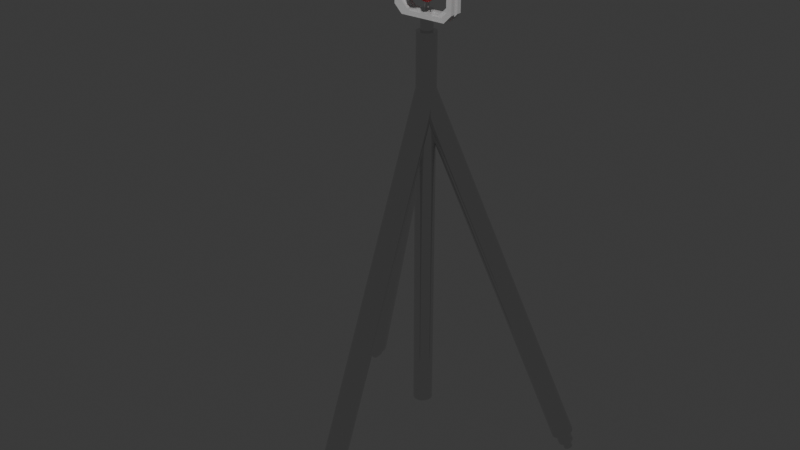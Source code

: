 # Source: Connector.blend  (saved by Blender 4.0.36; exported with 4.5.12 LTS)
import bpy
from mathutils import Matrix  # noqa: F401  (used for matrix-valued properties, if any)

bpy.ops.wm.read_factory_settings(use_empty=True)
scene = bpy.context.scene
scene.name = 'Scene'

# ---- collections
col_collection = bpy.data.collections.new('Collection'); scene.collection.children.link(col_collection)

# ---- materials (node trees are filled in below, after node groups)
mat_shiny = bpy.data.materials.new('Shiny')
mat_shiny.use_transparent_shadow = False
mat_glass = bpy.data.materials.new('Glass')
mat_glass.use_transparent_shadow = False
mat_lasercore = bpy.data.materials.new('LaserCore')
mat_lasercore.use_transparent_shadow = False

# ---- node groups
ng_auto_smooth = bpy.data.node_groups.new('Auto Smooth', 'GeometryNodeTree')
_s = ng_auto_smooth.interface.new_socket(name='Geometry', in_out='OUTPUT', socket_type='NodeSocketGeometry')
_s = ng_auto_smooth.interface.new_socket(name='Geometry', in_out='INPUT', socket_type='NodeSocketGeometry')
_s = ng_auto_smooth.interface.new_socket(name='Angle', in_out='INPUT', socket_type='NodeSocketFloat')
_s.subtype = 'ANGLE'
_s.min_value = 0.0
_s.max_value = 3.142
ng_auto_smooth.is_modifier = True
_N = ng_auto_smooth.nodes; _L = ng_auto_smooth.links
n0 = _N.new('NodeGroupOutput'); n0.name = 'Group Output'; n0.location = (480, -100)
n1 = _N.new('NodeGroupInput'); n1.name = 'Group Input'; n1.location = (-420, -300)
n2 = _N.new('NodeGroupInput'); n2.name = 'Group Input.001'; n2.location = (-60, -100)
n3 = _N.new('GeometryNodeSetShadeSmooth'); n3.name = 'Set Shade Smooth'; n3.location = (120, -100)
n3.domain = 'EDGE'
n4 = _N.new('GeometryNodeSetShadeSmooth'); n4.name = 'Set Shade Smooth.001'; n4.location = (300, -100)
n5 = _N.new('GeometryNodeInputMeshEdgeAngle'); n5.name = 'Edge Angle'; n5.location = (-420, -220)
n6 = _N.new('GeometryNodeInputEdgeSmooth'); n6.name = 'Is Edge Smooth'; n6.location = (-60, -160)
n7 = _N.new('GeometryNodeInputShadeSmooth'); n7.name = 'Is Face Smooth'; n7.location = (-240, -340)
n8 = _N.new('FunctionNodeBooleanMath'); n8.name = 'Boolean Math'; n8.location = (-60, -220)
n9 = _N.new('FunctionNodeCompare'); n9.name = 'Compare'; n9.location = (-240, -180)
n9.operation = 'LESS_EQUAL'
_L.new(n5.outputs[0], n9.inputs[0])
_L.new(n4.outputs[0], n0.inputs[0])
_L.new(n1.outputs[1], n9.inputs[1])
_L.new(n9.outputs[0], n8.inputs[0])
_L.new(n7.outputs[0], n8.inputs[1])
_L.new(n2.outputs[0], n3.inputs[0])
_L.new(n6.outputs[0], n3.inputs[1])
_L.new(n3.outputs[0], n4.inputs[0])
_L.new(n8.outputs[0], n3.inputs[2])
n0.is_active_output = True

# ---- material node trees
mat_shiny.use_nodes = True; mat_shiny.node_tree.nodes.clear()
_N = mat_shiny.node_tree.nodes; _L = mat_shiny.node_tree.links
n0 = _N.new('ShaderNodeBsdfPrincipled'); n0.name = 'Principled BSDF'; n0.location = (10, 300)
n0.inputs[1].default_value = 1.0
n0.inputs[2].default_value = 0.0
n0.inputs[3].default_value = 1.45
n1 = _N.new('ShaderNodeOutputMaterial'); n1.name = 'Material Output'; n1.location = (300, 300)
_L.new(n0.outputs[0], n1.inputs[0])
n1.is_active_output = True
mat_glass.use_nodes = True; mat_glass.node_tree.nodes.clear()
_N = mat_glass.node_tree.nodes; _L = mat_glass.node_tree.links
n0 = _N.new('ShaderNodeBsdfPrincipled'); n0.name = 'Principled BSDF'; n0.location = (10, 300)
n0.inputs[2].default_value = 0.0
n0.inputs[3].default_value = 1.45
n0.inputs[4].default_value = 0.5
n1 = _N.new('ShaderNodeOutputMaterial'); n1.name = 'Material Output'; n1.location = (300, 300)
_L.new(n0.outputs[0], n1.inputs[0])
n1.is_active_output = True
mat_lasercore.use_nodes = True; mat_lasercore.node_tree.nodes.clear()
_N = mat_lasercore.node_tree.nodes; _L = mat_lasercore.node_tree.links
n0 = _N.new('ShaderNodeBsdfPrincipled'); n0.name = 'Principled BSDF'; n0.location = (10, 300)
n0.inputs[0].default_value = (0.8001, 0.0, 0.01695, 1.0)
n0.inputs[3].default_value = 1.45
n1 = _N.new('ShaderNodeOutputMaterial'); n1.name = 'Material Output'; n1.location = (300, 300)
_L.new(n0.outputs[0], n1.inputs[0])
n1.is_active_output = True

# ---- world
world_world = bpy.data.worlds.new('World'); scene.world = world_world
world_world.use_nodes = True; world_world.node_tree.nodes.clear()
_N = world_world.node_tree.nodes; _L = world_world.node_tree.links
n0 = _N.new('ShaderNodeOutputWorld'); n0.name = 'World Output'; n0.location = (300, 300)
n1 = _N.new('ShaderNodeBackground'); n1.name = 'Background'; n1.location = (10, 300)
n1.inputs[0].default_value = (0.05088, 0.05088, 0.05088, 1.0)
_L.new(n1.outputs[0], n0.inputs[0])
n0.is_active_output = True
world_world.color = (0.05088, 0.05088, 0.05088)
world_world.use_sun_shadow = False
world_world.sun_shadow_jitter_overblur = 0.0

# ---- meshes
me_cylinder = bpy.data.meshes.new('Cylinder')
me_cylinder.from_pydata([(-1.197e-11, -0.4259, 0.03494), (-1.663e-05, 0.0296, 1.144), (0.004591, -0.4263, 0.03511), (0.006152, 0.02904, 1.145), (0.009006, -0.4275, 0.03562), (0.01208, 0.02737, 1.145), (0.01308, -0.4296, 0.03643), (0.01755, 0.02466, 1.146), (0.01664, -0.4323, 0.03753), (0.02234, 0.02102, 1.148), (0.01957, -0.4356, 0.03887), (0.02627, 0.01657, 1.15), (0.02174, -0.4393, 0.04039), (0.02919, 0.01151, 1.152), (0.02308, -0.4434, 0.04205), (0.03099, 0.006007, 1.154), (0.02354, -0.4477, 0.04377), (0.0316, 0.0002888, 1.156), (0.02308, -0.452, 0.04549), (0.03099, -0.00543, 1.159), (0.02174, -0.456, 0.04715), (0.02919, -0.01093, 1.161), (0.01957, -0.4598, 0.04867), (0.02627, -0.016, 1.163), (0.01664, -0.4631, 0.05001), (0.02234, -0.02044, 1.165), (0.01308, -0.4658, 0.05111), (0.01755, -0.02408, 1.166), (0.009006, -0.4679, 0.05192), (0.01208, -0.02679, 1.167), (0.004591, -0.4691, 0.05242), (0.006152, -0.02846, 1.168), (-1.197e-11, -0.4695, 0.05259), (-1.663e-05, -0.02902, 1.168), (-0.004591, -0.4691, 0.05242), (-0.006185, -0.02846, 1.168), (-0.009006, -0.4679, 0.05192), (-0.01212, -0.02679, 1.167), (-0.01308, -0.4658, 0.05111), (-0.01758, -0.02408, 1.166), (-0.01664, -0.4631, 0.05001), (-0.02237, -0.02044, 1.165), (-0.01957, -0.4598, 0.04867), (-0.02631, -0.016, 1.163), (-0.02174, -0.456, 0.04715), (-0.02923, -0.01093, 1.161), (-0.02308, -0.452, 0.04549), (-0.03103, -0.00543, 1.159), (-0.02354, -0.4477, 0.04377), (-0.03163, 0.0002888, 1.156), (-0.02308, -0.4434, 0.04205), (-0.03103, 0.006007, 1.154), (-0.02174, -0.4393, 0.04039), (-0.02923, 0.01151, 1.152), (-0.01957, -0.4356, 0.03887), (-0.02631, 0.01657, 1.15), (-0.01664, -0.4323, 0.03753), (-0.02237, 0.02102, 1.148), (-0.01308, -0.4296, 0.03643), (-0.01758, 0.02466, 1.146), (-0.009006, -0.4275, 0.03562), (-0.01212, 0.02737, 1.145), (-0.004591, -0.4263, 0.03511), (-0.006185, 0.02904, 1.145), (-8.131e-12, -0.4161, 0.031), (0.006644, -0.4167, 0.03125), (0.01303, -0.4185, 0.03197), (0.01892, -0.4214, 0.03315), (0.02408, -0.4254, 0.03474), (0.02832, -0.4302, 0.03667), (0.03146, -0.4356, 0.03888), (0.0334, -0.4415, 0.04128), (0.03406, -0.4477, 0.04377), (0.0334, -0.4539, 0.04626), (0.03146, -0.4598, 0.04865), (0.02832, -0.4652, 0.05086), (0.02408, -0.47, 0.0528), (0.01892, -0.4739, 0.05439), (0.01303, -0.4769, 0.05557), (0.006644, -0.4787, 0.05629), (-8.131e-12, -0.4793, 0.05654), (-0.006644, -0.4787, 0.05629), (-0.01303, -0.4769, 0.05557), (-0.01892, -0.4739, 0.05439), (-0.02408, -0.47, 0.0528), (-0.02832, -0.4652, 0.05086), (-0.03146, -0.4598, 0.04865), (-0.0334, -0.4539, 0.04626), (-0.03406, -0.4477, 0.04377), (-0.0334, -0.4415, 0.04128), (-0.03146, -0.4356, 0.03888), (-0.02832, -0.4302, 0.03667), (-0.02408, -0.4254, 0.03474), (-0.01892, -0.4214, 0.03315), (-0.01303, -0.4185, 0.03197), (-0.006644, -0.4167, 0.03125), (-4.431e-10, -0.4487, 0.005279), (0.00263, -0.449, 0.005376), (0.005159, -0.4497, 0.005664), (0.00749, -0.4508, 0.006131), (0.009533, -0.4524, 0.00676), (0.01121, -0.4543, 0.007526), (0.01246, -0.4564, 0.008399), (0.01322, -0.4588, 0.009348), (0.01348, -0.4612, 0.01033), (0.01322, -0.4637, 0.01132), (0.01246, -0.466, 0.01227), (0.01121, -0.4682, 0.01314), (0.009533, -0.4701, 0.01391), (0.00749, -0.4716, 0.01454), (0.005159, -0.4728, 0.015), (0.00263, -0.4735, 0.01529), (-4.431e-10, -0.4737, 0.01539), (-0.00263, -0.4735, 0.01529), (-0.005159, -0.4728, 0.015), (-0.00749, -0.4716, 0.01454), (-0.009533, -0.4701, 0.01391), (-0.01121, -0.4682, 0.01314), (-0.01246, -0.466, 0.01227), (-0.01322, -0.4637, 0.01132), (-0.01348, -0.4612, 0.01033), (-0.01322, -0.4588, 0.009348), (-0.01246, -0.4564, 0.008399), (-0.01121, -0.4543, 0.007526), (-0.009533, -0.4524, 0.00676), (-0.00749, -0.4508, 0.006131), (-0.005159, -0.4497, 0.005664), (-0.00263, -0.449, 0.005376), (-4.431e-10, -0.4394, 0.00151), (0.004591, -0.4398, 0.001679), (0.009006, -0.4411, 0.002181), (0.01308, -0.4431, 0.002997), (0.01664, -0.4458, 0.004094), (0.01957, -0.4491, 0.005431), (0.02174, -0.4529, 0.006957), (0.02308, -0.457, 0.008612), (0.02354, -0.4612, 0.01033), (0.02308, -0.4655, 0.01206), (0.02174, -0.4696, 0.01371), (0.01957, -0.4733, 0.01524), (0.01664, -0.4766, 0.01657), (0.01308, -0.4794, 0.01767), (0.009006, -0.4814, 0.01849), (0.004591, -0.4826, 0.01899), (-4.431e-10, -0.483, 0.01916), (-0.004591, -0.4826, 0.01899), (-0.009006, -0.4814, 0.01849), (-0.01308, -0.4794, 0.01767), (-0.01664, -0.4766, 0.01657), (-0.01957, -0.4733, 0.01524), (-0.02174, -0.4696, 0.01371), (-0.02308, -0.4655, 0.01206), (-0.02354, -0.4612, 0.01033), (-0.02308, -0.457, 0.008612), (-0.02174, -0.4529, 0.006957), (-0.01957, -0.4491, 0.005431), (-0.01664, -0.4458, 0.004094), (-0.01308, -0.4431, 0.002997), (-0.009006, -0.4411, 0.002181), (-0.004591, -0.4398, 0.001679), (1.082e-09, -0.4578, -0.01723), (0.00263, -0.4581, -0.01714), (0.005159, -0.4588, -0.01685), (0.00749, -0.4599, -0.01638), (0.009533, -0.4615, -0.01575), (0.01121, -0.4634, -0.01499), (0.01246, -0.4655, -0.01411), (0.01322, -0.4679, -0.01316), (0.01348, -0.4703, -0.01218), (0.01322, -0.4728, -0.01119), (0.01246, -0.4751, -0.01024), (0.01121, -0.4773, -0.009369), (0.009533, -0.4792, -0.008603), (0.00749, -0.4807, -0.007975), (0.005159, -0.4819, -0.007508), (0.00263, -0.4826, -0.00722), (1.082e-09, -0.4828, -0.007123), (-0.00263, -0.4826, -0.00722), (-0.005159, -0.4819, -0.007508), (-0.00749, -0.4807, -0.007975), (-0.009533, -0.4792, -0.008603), (-0.01121, -0.4773, -0.009369), (-0.01246, -0.4751, -0.01024), (-0.01322, -0.4728, -0.01119), (-0.01348, -0.4703, -0.01218), (-0.01322, -0.4679, -0.01316), (-0.01246, -0.4655, -0.01411), (-0.01121, -0.4634, -0.01499), (-0.009533, -0.4615, -0.01575), (-0.00749, -0.4599, -0.01638), (-0.005159, -0.4588, -0.01685), (-0.00263, -0.4581, -0.01714)], [], [(64, 1, 3, 65), (65, 3, 5, 66), (66, 5, 7, 67), (67, 7, 9, 68), (68, 9, 11, 69), (69, 11, 13, 70), (70, 13, 15, 71), (71, 15, 17, 72), (72, 17, 19, 73), (73, 19, 21, 74), (74, 21, 23, 75), (75, 23, 25, 76), (76, 25, 27, 77), (77, 27, 29, 78), (78, 29, 31, 79), (79, 31, 33, 80), (80, 33, 35, 81), (81, 35, 37, 82), (82, 37, 39, 83), (83, 39, 41, 84), (84, 41, 43, 85), (85, 43, 45, 86), (86, 45, 47, 87), (87, 47, 49, 88), (88, 49, 51, 89), (89, 51, 53, 90), (90, 53, 55, 91), (91, 55, 57, 92), (92, 57, 59, 93), (93, 59, 61, 94), (3, 1, 63, 61, 59, 57, 55, 53, 51, 49, 47, 45, 43, 41, 39, 37, 35, 33, 31, 29, 27, 25, 23, 21, 19, 17, 15, 13, 11, 9, 7, 5), (94, 61, 63, 95), (95, 63, 1, 64), (12, 14, 135, 134), (2, 0, 64, 65), (4, 2, 65, 66), (6, 4, 66, 67), (8, 6, 67, 68), (10, 8, 68, 69), (12, 10, 69, 70), (14, 12, 70, 71), (16, 14, 71, 72), (18, 16, 72, 73), (20, 18, 73, 74), (22, 20, 74, 75), (24, 22, 75, 76), (26, 24, 76, 77), (28, 26, 77, 78), (30, 28, 78, 79), (32, 30, 79, 80), (34, 32, 80, 81), (36, 34, 81, 82), (38, 36, 82, 83), (40, 38, 83, 84), (42, 40, 84, 85), (44, 42, 85, 86), (46, 44, 86, 87), (48, 46, 87, 88), (50, 48, 88, 89), (52, 50, 89, 90), (54, 52, 90, 91), (56, 54, 91, 92), (58, 56, 92, 93), (60, 58, 93, 94), (62, 60, 94, 95), (0, 62, 95, 64), (107, 108, 172, 171), (40, 42, 149, 148), (14, 16, 136, 135), (42, 44, 150, 149), (16, 18, 137, 136), (44, 46, 151, 150), (18, 20, 138, 137), (46, 48, 152, 151), (20, 22, 139, 138), (48, 50, 153, 152), (22, 24, 140, 139), (50, 52, 154, 153), (24, 26, 141, 140), (52, 54, 155, 154), (26, 28, 142, 141), (0, 2, 129, 128), (54, 56, 156, 155), (28, 30, 143, 142), (2, 4, 130, 129), (56, 58, 157, 156), (30, 32, 144, 143), (4, 6, 131, 130), (58, 60, 158, 157), (32, 34, 145, 144), (6, 8, 132, 131), (60, 62, 159, 158), (34, 36, 146, 145), (8, 10, 133, 132), (62, 0, 128, 159), (36, 38, 147, 146), (10, 12, 134, 133), (38, 40, 148, 147), (97, 96, 128, 129), (98, 97, 129, 130), (99, 98, 130, 131), (100, 99, 131, 132), (101, 100, 132, 133), (102, 101, 133, 134), (103, 102, 134, 135), (104, 103, 135, 136), (105, 104, 136, 137), (106, 105, 137, 138), (107, 106, 138, 139), (108, 107, 139, 140), (109, 108, 140, 141), (110, 109, 141, 142), (111, 110, 142, 143), (112, 111, 143, 144), (113, 112, 144, 145), (114, 113, 145, 146), (115, 114, 146, 147), (116, 115, 147, 148), (117, 116, 148, 149), (118, 117, 149, 150), (119, 118, 150, 151), (120, 119, 151, 152), (121, 120, 152, 153), (122, 121, 153, 154), (123, 122, 154, 155), (124, 123, 155, 156), (125, 124, 156, 157), (126, 125, 157, 158), (127, 126, 158, 159), (96, 127, 159, 128), (160, 161, 162, 163, 164, 165, 166, 167, 168, 169, 170, 171, 172, 173, 174, 175, 176, 177, 178, 179, 180, 181, 182, 183, 184, 185, 186, 187, 188, 189, 190, 191), (121, 122, 186, 185), (108, 109, 173, 172), (122, 123, 187, 186), (109, 110, 174, 173), (96, 97, 161, 160), (123, 124, 188, 187), (110, 111, 175, 174), (97, 98, 162, 161), (124, 125, 189, 188), (111, 112, 176, 175), (98, 99, 163, 162), (125, 126, 190, 189), (112, 113, 177, 176), (99, 100, 164, 163), (126, 127, 191, 190), (113, 114, 178, 177), (100, 101, 165, 164), (127, 96, 160, 191), (114, 115, 179, 178), (101, 102, 166, 165), (115, 116, 180, 179), (102, 103, 167, 166), (116, 117, 181, 180), (103, 104, 168, 167), (117, 118, 182, 181), (104, 105, 169, 168), (118, 119, 183, 182), (105, 106, 170, 169), (119, 120, 184, 183), (106, 107, 171, 170), (120, 121, 185, 184)])
me_cylinder.polygons.foreach_set('use_smooth', [True] * 162)
_uv = me_cylinder.uv_layers.new(name='UVMap')
_uv.uv.foreach_set('vector', [0.245, 0.9914, 0.2434, 0.007987, 0.2476, 0.007983, 0.2496, 0.9914, 0.2496, 0.9914, 0.2476, 0.007983, 0.2512, 0.00798, 0.2534, 0.9914, 0.3799, 0.9914, 0.3825, 0.00798, 0.3867, 0.007983, 0.3845, 0.9914, 0.3845, 0.9914, 0.3867, 0.007983, 0.3914, 0.007985, 0.3895, 0.9914, 0.3895, 0.9914, 0.3914, 0.007985, 0.3964, 0.007986, 0.3949, 0.9914, 0.3949, 0.9914, 0.3964, 0.007986, 0.4014, 0.007985, 0.4004, 0.9914, 0.4004, 0.9914, 0.4014, 0.007985, 0.4064, 0.007984, 0.4057, 0.9914, 0.4057, 0.9914, 0.4064, 0.007984, 0.4111, 0.007982, 0.4108, 0.9914, 0.4108, 0.9914, 0.4111, 0.007982, 0.4154, 0.00798, 0.4154, 0.9914, 0.3247, 0.9914, 0.3269, 0.00798, 0.3305, 0.007981, 0.3285, 0.9914, 0.3285, 0.9914, 0.3305, 0.007981, 0.3347, 0.007981, 0.3331, 0.9914, 0.3331, 0.9914, 0.3347, 0.007981, 0.3394, 0.007982, 0.3381, 0.9914, 0.3381, 0.9914, 0.3394, 0.007982, 0.3444, 0.007982, 0.3435, 0.9914, 0.3435, 0.9914, 0.3444, 0.007982, 0.3495, 0.007981, 0.349, 0.9914, 0.349, 0.9914, 0.3495, 0.007981, 0.3544, 0.007981, 0.3544, 0.9914, 0.3544, 0.9914, 0.3544, 0.007981, 0.3591, 0.00798, 0.3594, 0.9914, 0.3594, 0.9914, 0.3591, 0.00798, 0.3634, 0.00798, 0.364, 0.9914, 0.2694, 0.9914, 0.2696, 0.00798, 0.2732, 0.007981, 0.2733, 0.9914, 0.2733, 0.9914, 0.2732, 0.007981, 0.2774, 0.007982, 0.2778, 0.9914, 0.2778, 0.9914, 0.2774, 0.007982, 0.2821, 0.007983, 0.2829, 0.9914, 0.2829, 0.9914, 0.2821, 0.007983, 0.2871, 0.007983, 0.2882, 0.9914, 0.2882, 0.9914, 0.2871, 0.007983, 0.2922, 0.007983, 0.2937, 0.9914, 0.2937, 0.9914, 0.2922, 0.007983, 0.2972, 0.007982, 0.2991, 0.9914, 0.2991, 0.9914, 0.2972, 0.007982, 0.3019, 0.007981, 0.3041, 0.9914, 0.3041, 0.9914, 0.3019, 0.007981, 0.3061, 0.00798, 0.3087, 0.9914, 0.2103, 0.9914, 0.2111, 0.007979, 0.2147, 0.007984, 0.2141, 0.9914, 0.2141, 0.9914, 0.2147, 0.007984, 0.2189, 0.007987, 0.2187, 0.9914, 0.2187, 0.9914, 0.2189, 0.007987, 0.2236, 0.007989, 0.2237, 0.9914, 0.2237, 0.9914, 0.2236, 0.007989, 0.2286, 0.00799, 0.2291, 0.9914, 0.2291, 0.9914, 0.2286, 0.00799, 0.2337, 0.00799, 0.2346, 0.9914, 0.7542, 0.5291, 0.75, 0.532, 0.7453, 0.5339, 0.7403, 0.5349, 0.7352, 0.5349, 0.7302, 0.5339, 0.7255, 0.532, 0.7213, 0.5291, 0.7177, 0.5255, 0.7149, 0.5213, 0.7129, 0.5166, 0.7119, 0.5116, 0.7119, 0.5066, 0.7129, 0.5016, 0.7149, 0.4969, 0.7177, 0.4926, 0.7213, 0.4891, 0.7255, 0.4862, 0.7302, 0.4843, 0.7352, 0.4833, 0.7403, 0.4833, 0.7453, 0.4843, 0.75, 0.4862, 0.7542, 0.4891, 0.7578, 0.4926, 0.7606, 0.4969, 0.7625, 0.5016, 0.7635, 0.5066, 0.7635, 0.5116, 0.7625, 0.5166, 0.7606, 0.5213, 0.7578, 0.5255, 0.2346, 0.9914, 0.2337, 0.00799, 0.2387, 0.007989, 0.24, 0.9914, 0.24, 0.9914, 0.2387, 0.007989, 0.2434, 0.007987, 0.245, 0.9914, 0.6987, 0.7819, 0.7024, 0.7819, 0.7024, 0.8115, 0.6987, 0.8115, 0.6136, 0.7679, 0.615, 0.7714, 0.6074, 0.7755, 0.6053, 0.7704, 0.6128, 0.7642, 0.6136, 0.7679, 0.6053, 0.7704, 0.6042, 0.7651, 0.6128, 0.7604, 0.6128, 0.7642, 0.6042, 0.7651, 0.6042, 0.7596, 0.6136, 0.7567, 0.6128, 0.7604, 0.6042, 0.7596, 0.6053, 0.7542, 0.615, 0.7532, 0.6136, 0.7567, 0.6053, 0.7542, 0.6074, 0.7492, 0.6171, 0.7501, 0.615, 0.7532, 0.6074, 0.7492, 0.6104, 0.7446, 0.6198, 0.7474, 0.6171, 0.7501, 0.6104, 0.7446, 0.6143, 0.7408, 0.6229, 0.7453, 0.6198, 0.7474, 0.6143, 0.7408, 0.6189, 0.7377, 0.6264, 0.7439, 0.6229, 0.7453, 0.6189, 0.7377, 0.6239, 0.7356, 0.6301, 0.7431, 0.6264, 0.7439, 0.6239, 0.7356, 0.6293, 0.7345, 0.6339, 0.7431, 0.6301, 0.7431, 0.6293, 0.7345, 0.6348, 0.7345, 0.6376, 0.7439, 0.6339, 0.7431, 0.6348, 0.7345, 0.6401, 0.7356, 0.6411, 0.7453, 0.6376, 0.7439, 0.6401, 0.7356, 0.6452, 0.7377, 0.6443, 0.7474, 0.6411, 0.7453, 0.6452, 0.7377, 0.6497, 0.7408, 0.6469, 0.7501, 0.6443, 0.7474, 0.6497, 0.7408, 0.6536, 0.7446, 0.649, 0.7532, 0.6469, 0.7501, 0.6536, 0.7446, 0.6566, 0.7492, 0.6505, 0.7567, 0.649, 0.7532, 0.6566, 0.7492, 0.6587, 0.7542, 0.6512, 0.7604, 0.6505, 0.7567, 0.6587, 0.7542, 0.6598, 0.7596, 0.6512, 0.7642, 0.6512, 0.7604, 0.6598, 0.7596, 0.6598, 0.7651, 0.6505, 0.7679, 0.6512, 0.7642, 0.6598, 0.7651, 0.6587, 0.7704, 0.649, 0.7714, 0.6505, 0.7679, 0.6587, 0.7704, 0.6566, 0.7755, 0.6469, 0.7746, 0.649, 0.7714, 0.6566, 0.7755, 0.6536, 0.7801, 0.6443, 0.7773, 0.6469, 0.7746, 0.6536, 0.7801, 0.6497, 0.7839, 0.6411, 0.7794, 0.6443, 0.7773, 0.6497, 0.7839, 0.6452, 0.787, 0.6376, 0.7808, 0.6411, 0.7794, 0.6452, 0.787, 0.6401, 0.7891, 0.6339, 0.7815, 0.6376, 0.7808, 0.6401, 0.7891, 0.6348, 0.7901, 0.6301, 0.7815, 0.6339, 0.7815, 0.6348, 0.7901, 0.6293, 0.7901, 0.6264, 0.7808, 0.6301, 0.7815, 0.6293, 0.7901, 0.6239, 0.7891, 0.6229, 0.7794, 0.6264, 0.7808, 0.6239, 0.7891, 0.6189, 0.787, 0.6198, 0.7773, 0.6229, 0.7794, 0.6189, 0.787, 0.6143, 0.7839, 0.6171, 0.7746, 0.6198, 0.7773, 0.6143, 0.7839, 0.6104, 0.7801, 0.615, 0.7714, 0.6171, 0.7746, 0.6104, 0.7801, 0.6074, 0.7755, 0.8071, 0.7467, 0.8091, 0.7467, 0.8091, 0.7666, 0.8071, 0.7666, 0.7426, 0.785, 0.7463, 0.785, 0.7463, 0.8146, 0.7426, 0.8146, 0.7024, 0.7819, 0.7059, 0.7819, 0.7059, 0.8115, 0.7024, 0.8115, 0.7463, 0.785, 0.7501, 0.785, 0.7501, 0.8146, 0.7463, 0.8146, 0.7059, 0.7819, 0.7091, 0.7819, 0.7091, 0.8115, 0.7059, 0.8115, 0.7501, 0.785, 0.7538, 0.785, 0.7538, 0.8146, 0.7501, 0.8146, 0.7091, 0.7819, 0.7117, 0.7819, 0.7117, 0.8115, 0.7091, 0.8115, 0.7538, 0.785, 0.7573, 0.785, 0.7573, 0.8146, 0.7538, 0.8146, 0.7791, 0.785, 0.7822, 0.785, 0.7822, 0.8146, 0.7791, 0.8146, 0.7573, 0.785, 0.7604, 0.785, 0.7604, 0.8146, 0.7573, 0.8146, 0.7822, 0.785, 0.7857, 0.785, 0.7857, 0.8146, 0.7822, 0.8146, 0.7604, 0.785, 0.7631, 0.785, 0.7631, 0.8146, 0.7604, 0.8146, 0.7857, 0.785, 0.7894, 0.785, 0.7894, 0.8146, 0.7857, 0.8146, 0.5585, 0.7735, 0.5616, 0.7735, 0.5616, 0.8031, 0.5585, 0.8031, 0.7894, 0.785, 0.7932, 0.785, 0.7932, 0.8146, 0.7894, 0.8146, 0.5798, 0.7735, 0.583, 0.7735, 0.583, 0.8031, 0.5798, 0.8031, 0.5616, 0.7735, 0.5651, 0.7735, 0.5651, 0.8031, 0.5616, 0.8031, 0.7932, 0.785, 0.7969, 0.785, 0.7969, 0.8146, 0.7932, 0.8146, 0.583, 0.7735, 0.5857, 0.7735, 0.5857, 0.8031, 0.583, 0.8031, 0.5651, 0.7735, 0.5689, 0.7735, 0.5689, 0.8031, 0.5651, 0.8031, 0.7969, 0.785, 0.8004, 0.785, 0.8004, 0.8146, 0.7969, 0.8146, 0.6846, 0.7819, 0.6877, 0.7819, 0.6877, 0.8115, 0.6846, 0.8115, 0.5689, 0.7735, 0.5726, 0.7735, 0.5726, 0.8031, 0.5689, 0.8031, 0.8004, 0.785, 0.8036, 0.785, 0.8036, 0.8146, 0.8004, 0.8146, 0.6877, 0.7819, 0.6912, 0.7819, 0.6912, 0.8115, 0.6877, 0.8115, 0.5726, 0.7735, 0.5763, 0.7735, 0.5763, 0.8031, 0.5726, 0.8031, 0.8036, 0.785, 0.8062, 0.785, 0.8062, 0.8146, 0.8036, 0.8146, 0.6912, 0.7819, 0.6949, 0.7819, 0.6949, 0.8115, 0.6912, 0.8115, 0.5763, 0.7735, 0.5798, 0.7735, 0.5798, 0.8031, 0.5763, 0.8031, 0.736, 0.785, 0.7391, 0.785, 0.7391, 0.8146, 0.736, 0.8146, 0.6949, 0.7819, 0.6987, 0.7819, 0.6987, 0.8115, 0.6949, 0.8115, 0.7391, 0.785, 0.7426, 0.785, 0.7426, 0.8146, 0.7391, 0.8146, 0.7458, 0.3242, 0.7462, 0.3264, 0.7384, 0.3287, 0.7376, 0.325, 0.7458, 0.3221, 0.7458, 0.3242, 0.7376, 0.325, 0.7376, 0.3213, 0.7462, 0.3199, 0.7458, 0.3221, 0.7376, 0.3213, 0.7384, 0.3175, 0.7471, 0.3179, 0.7462, 0.3199, 0.7384, 0.3175, 0.7398, 0.314, 0.7483, 0.3161, 0.7471, 0.3179, 0.7398, 0.314, 0.7419, 0.3109, 0.7498, 0.3146, 0.7483, 0.3161, 0.7419, 0.3109, 0.7446, 0.3082, 0.7516, 0.3134, 0.7498, 0.3146, 0.7446, 0.3082, 0.7477, 0.3061, 0.7536, 0.3126, 0.7516, 0.3134, 0.7477, 0.3061, 0.7512, 0.3047, 0.7557, 0.3121, 0.7536, 0.3126, 0.7512, 0.3047, 0.7549, 0.3039, 0.7579, 0.3121, 0.7557, 0.3121, 0.7549, 0.3039, 0.7587, 0.3039, 0.76, 0.3126, 0.7579, 0.3121, 0.7587, 0.3039, 0.7624, 0.3047, 0.762, 0.3134, 0.76, 0.3126, 0.7624, 0.3047, 0.7659, 0.3061, 0.7638, 0.3146, 0.762, 0.3134, 0.7659, 0.3061, 0.7691, 0.3082, 0.7654, 0.3161, 0.7638, 0.3146, 0.7691, 0.3082, 0.7717, 0.3109, 0.7666, 0.3179, 0.7654, 0.3161, 0.7717, 0.3109, 0.7738, 0.314, 0.7674, 0.3199, 0.7666, 0.3179, 0.7738, 0.314, 0.7753, 0.3175, 0.7678, 0.3221, 0.7674, 0.3199, 0.7753, 0.3175, 0.776, 0.3213, 0.7678, 0.3242, 0.7678, 0.3221, 0.776, 0.3213, 0.776, 0.325, 0.7674, 0.3264, 0.7678, 0.3242, 0.776, 0.325, 0.7753, 0.3287, 0.7666, 0.3284, 0.7674, 0.3264, 0.7753, 0.3287, 0.7738, 0.3322, 0.7654, 0.3302, 0.7666, 0.3284, 0.7738, 0.3322, 0.7717, 0.3354, 0.7638, 0.3317, 0.7654, 0.3302, 0.7717, 0.3354, 0.7691, 0.3381, 0.762, 0.3329, 0.7638, 0.3317, 0.7691, 0.3381, 0.7659, 0.3402, 0.76, 0.3337, 0.762, 0.3329, 0.7659, 0.3402, 0.7624, 0.3416, 0.7579, 0.3341, 0.76, 0.3337, 0.7624, 0.3416, 0.7587, 0.3424, 0.7557, 0.3341, 0.7579, 0.3341, 0.7587, 0.3424, 0.7549, 0.3424, 0.7536, 0.3337, 0.7557, 0.3341, 0.7549, 0.3424, 0.7512, 0.3416, 0.7516, 0.3329, 0.7536, 0.3337, 0.7512, 0.3416, 0.7477, 0.3402, 0.7498, 0.3317, 0.7516, 0.3329, 0.7477, 0.3402, 0.7446, 0.3381, 0.7483, 0.3302, 0.7498, 0.3317, 0.7446, 0.3381, 0.7419, 0.3354, 0.7471, 0.3284, 0.7483, 0.3302, 0.7419, 0.3354, 0.7398, 0.3322, 0.7462, 0.3264, 0.7471, 0.3284, 0.7398, 0.3322, 0.7384, 0.3287, 0.4533, 0.8133, 0.4529, 0.8154, 0.4521, 0.8174, 0.4509, 0.8192, 0.4493, 0.8208, 0.4475, 0.822, 0.4455, 0.8228, 0.4434, 0.8232, 0.4412, 0.8232, 0.4391, 0.8228, 0.4371, 0.822, 0.4353, 0.8208, 0.4338, 0.8192, 0.4326, 0.8174, 0.4317, 0.8154, 0.4313, 0.8133, 0.4313, 0.8111, 0.4317, 0.809, 0.4326, 0.807, 0.4338, 0.8052, 0.4353, 0.8037, 0.4371, 0.8025, 0.4391, 0.8016, 0.4412, 0.8012, 0.4434, 0.8012, 0.4455, 0.8016, 0.4475, 0.8025, 0.4493, 0.8037, 0.4509, 0.8052, 0.4521, 0.807, 0.4529, 0.809, 0.4533, 0.8111, 0.8053, 0.7108, 0.8069, 0.7108, 0.8069, 0.7307, 0.8053, 0.7307, 0.8091, 0.7467, 0.8113, 0.7467, 0.8113, 0.7666, 0.8091, 0.7666, 0.8069, 0.7108, 0.8087, 0.7108, 0.8087, 0.7307, 0.8069, 0.7307, 0.8113, 0.7467, 0.8134, 0.7467, 0.8134, 0.7666, 0.8113, 0.7666, 0.8191, 0.7108, 0.8209, 0.7108, 0.8209, 0.7307, 0.8191, 0.7307, 0.8087, 0.7108, 0.8107, 0.7108, 0.8107, 0.7307, 0.8087, 0.7307, 0.8134, 0.7467, 0.8156, 0.7467, 0.8156, 0.7666, 0.8134, 0.7666, 0.8053, 0.6749, 0.8069, 0.6749, 0.8069, 0.6948, 0.8053, 0.6948, 0.8107, 0.7108, 0.8128, 0.7108, 0.8128, 0.7307, 0.8107, 0.7307, 0.8156, 0.7467, 0.8176, 0.7467, 0.8176, 0.7666, 0.8156, 0.7666, 0.8069, 0.6749, 0.8087, 0.6749, 0.8087, 0.6948, 0.8069, 0.6948, 0.8128, 0.7108, 0.815, 0.7108, 0.815, 0.7307, 0.8128, 0.7307, 0.8176, 0.7467, 0.8194, 0.7467, 0.8194, 0.7666, 0.8176, 0.7666, 0.8087, 0.6749, 0.8107, 0.6749, 0.8107, 0.6948, 0.8087, 0.6948, 0.815, 0.7108, 0.8171, 0.7108, 0.8171, 0.7307, 0.815, 0.7307, 0.8194, 0.7467, 0.8209, 0.7467, 0.8209, 0.7666, 0.8194, 0.7666, 0.8107, 0.6749, 0.8128, 0.6749, 0.8128, 0.6948, 0.8107, 0.6948, 0.8171, 0.7108, 0.8191, 0.7108, 0.8191, 0.7307, 0.8171, 0.7307, 0.8069, 0.202, 0.8087, 0.202, 0.8087, 0.2219, 0.8069, 0.2219, 0.8128, 0.6749, 0.815, 0.6749, 0.815, 0.6948, 0.8128, 0.6948, 0.8087, 0.202, 0.8107, 0.202, 0.8107, 0.2219, 0.8087, 0.2219, 0.815, 0.6749, 0.8171, 0.6749, 0.8171, 0.6948, 0.815, 0.6948, 0.8107, 0.202, 0.8128, 0.202, 0.8128, 0.2219, 0.8107, 0.2219, 0.8171, 0.6749, 0.8191, 0.6749, 0.8191, 0.6948, 0.8171, 0.6948, 0.8128, 0.202, 0.815, 0.202, 0.815, 0.2219, 0.8128, 0.2219, 0.8191, 0.6749, 0.8209, 0.6749, 0.8209, 0.6948, 0.8191, 0.6948, 0.815, 0.202, 0.8171, 0.202, 0.8171, 0.2219, 0.815, 0.2219, 0.8209, 0.6749, 0.8224, 0.6749, 0.8224, 0.6948, 0.8209, 0.6948, 0.8171, 0.202, 0.8191, 0.202, 0.8191, 0.2219, 0.8171, 0.2219, 0.8053, 0.7467, 0.8071, 0.7467, 0.8071, 0.7666, 0.8053, 0.7666, 0.8191, 0.202, 0.8209, 0.202, 0.8209, 0.2219, 0.8191, 0.2219])
me_cylinder.materials.append(mat_shiny)
me_cylinder.update()
me_cylinder_001 = bpy.data.meshes.new('Cylinder.001')
me_cylinder_001.from_pydata([(-2.24e-08, 0.02986, 0.1288), (-2.24e-08, 0.01828, 1.329), (0.005825, 0.02929, 0.1288), (0.003566, 0.01793, 1.329), (0.01143, 0.02759, 0.1288), (0.006995, 0.01689, 1.329), (0.01659, 0.02483, 0.1288), (0.01016, 0.0152, 1.329), (0.02111, 0.02111, 0.1288), (0.01293, 0.01293, 1.329), (0.02483, 0.01659, 0.1288), (0.0152, 0.01016, 1.329), (0.02759, 0.01143, 0.1288), (0.01689, 0.006995, 1.329), (0.02929, 0.005825, 0.1288), (0.01793, 0.003566, 1.329), (0.02986, 4.632e-11, 0.1288), (0.01828, 4.632e-11, 1.329), (0.02929, -0.005825, 0.1288), (0.01793, -0.003566, 1.329), (0.02759, -0.01143, 0.1288), (0.01689, -0.006995, 1.329), (0.02483, -0.01659, 0.1288), (0.0152, -0.01016, 1.329), (0.02111, -0.02111, 0.1288), (0.01293, -0.01293, 1.329), (0.01659, -0.02483, 0.1288), (0.01016, -0.0152, 1.329), (0.01143, -0.02759, 0.1288), (0.006995, -0.01689, 1.329), (0.005825, -0.02929, 0.1288), (0.003566, -0.01793, 1.329), (-2.24e-08, -0.02986, 0.1288), (-2.24e-08, -0.01828, 1.329), (-0.005825, -0.02929, 0.1288), (-0.003566, -0.01793, 1.329), (-0.01143, -0.02759, 0.1288), (-0.006995, -0.01689, 1.329), (-0.01659, -0.02483, 0.1288), (-0.01016, -0.0152, 1.329), (-0.02111, -0.02111, 0.1288), (-0.01293, -0.01293, 1.329), (-0.02483, -0.01659, 0.1288), (-0.0152, -0.01016, 1.329), (-0.02759, -0.01143, 0.1288), (-0.01689, -0.006995, 1.329), (-0.02929, -0.005825, 0.1288), (-0.01793, -0.003566, 1.329), (-0.02986, 4.632e-11, 0.1288), (-0.01828, 4.632e-11, 1.329), (-0.02929, 0.005825, 0.1288), (-0.01793, 0.003566, 1.329), (-0.02759, 0.01143, 0.1288), (-0.01689, 0.006995, 1.329), (-0.02483, 0.01659, 0.1288), (-0.0152, 0.01016, 1.329), (-0.02111, 0.02111, 0.1288), (-0.01293, 0.01293, 1.329), (-0.01659, 0.02483, 0.1288), (-0.01016, 0.0152, 1.329), (-0.01143, 0.02759, 0.1288), (-0.006995, 0.01689, 1.329), (-0.005825, 0.02929, 0.1288), (-0.003566, 0.01793, 1.329), (0.0, 3.19e-09, 1.404), (0.0526, -0.03821, 1.444), (-0.02009, -0.06183, 1.444), (-0.06502, 3.19e-09, 1.444), (-0.02009, 0.06183, 1.444), (0.0526, 0.03821, 1.444), (0.02009, -0.06183, 1.509), (-0.0526, -0.03821, 1.509), (-0.0526, 0.03821, 1.509), (0.02009, 0.06183, 1.509), (0.06502, 3.19e-09, 1.509), (0.0, 3.19e-09, 1.549), (0.005825, 0.02929, 1.329), (-2.24e-08, 0.02986, 1.329), (0.01143, 0.02759, 1.329), (0.01659, 0.02483, 1.329), (0.02111, 0.02111, 1.329), (0.02483, 0.01659, 1.329), (0.02759, 0.01143, 1.329), (0.02929, 0.005825, 1.329), (0.02986, 4.632e-11, 1.329), (0.02929, -0.005825, 1.329), (0.02759, -0.01143, 1.329), (0.02483, -0.01659, 1.329), (0.02111, -0.02111, 1.329), (0.01659, -0.02483, 1.329), (0.01143, -0.02759, 1.329), (0.005825, -0.02929, 1.329), (-2.24e-08, -0.02986, 1.329), (-0.005825, -0.02929, 1.329), (-0.01143, -0.02759, 1.329), (-0.01659, -0.02483, 1.329), (-0.02111, -0.02111, 1.329), (-0.02483, -0.01659, 1.329), (-0.02759, -0.01143, 1.329), (-0.02929, -0.005825, 1.329), (-0.02986, 4.632e-11, 1.329), (-0.02929, 0.005825, 1.329), (-0.02759, 0.01143, 1.329), (-0.02483, 0.01659, 1.329), (-0.02111, 0.02111, 1.329), (-0.01659, 0.02483, 1.329), (-0.01143, 0.02759, 1.329), (-0.005825, 0.02929, 1.329), (0.001313, 0.006601, 1.39), (-7.576e-08, 0.00673, 1.39), (0.002575, 0.006218, 1.39), (0.003739, 0.005596, 1.39), (0.004759, 0.004759, 1.39), (0.005596, 0.003739, 1.39), (0.006217, 0.002575, 1.39), (0.0066, 0.001313, 1.39), (0.00673, 4.632e-11, 1.39), (0.0066, -0.001313, 1.39), (0.006217, -0.002575, 1.39), (0.005596, -0.003739, 1.39), (0.004759, -0.004759, 1.39), (0.003739, -0.005596, 1.39), (0.002575, -0.006218, 1.39), (0.001313, -0.006601, 1.39), (-7.576e-08, -0.00673, 1.39), (-0.001313, -0.006601, 1.39), (-0.002575, -0.006218, 1.39), (-0.003739, -0.005596, 1.39), (-0.004759, -0.004759, 1.39), (-0.005596, -0.003739, 1.39), (-0.006218, -0.002575, 1.39), (-0.006601, -0.001313, 1.39), (-0.00673, 4.632e-11, 1.39), (-0.006601, 0.001313, 1.39), (-0.006218, 0.002575, 1.39), (-0.005596, 0.003739, 1.39), (-0.004759, 0.004759, 1.39), (-0.003739, 0.005596, 1.39), (-0.002575, 0.006218, 1.39), (-0.001313, 0.006601, 1.39), (0.003566, 0.01793, 1.39), (-7.576e-08, 0.01828, 1.39), (0.006995, 0.01689, 1.39), (0.01016, 0.0152, 1.39), (0.01293, 0.01293, 1.39), (0.0152, 0.01016, 1.39), (0.01689, 0.006995, 1.39), (0.01793, 0.003566, 1.39), (0.01828, 4.632e-11, 1.39), (0.01793, -0.003566, 1.39), (0.01689, -0.006995, 1.39), (0.0152, -0.01016, 1.39), (0.01293, -0.01293, 1.39), (0.01016, -0.0152, 1.39), (0.006995, -0.01689, 1.39), (0.003566, -0.01793, 1.39), (-7.576e-08, -0.01828, 1.39), (-0.003566, -0.01793, 1.39), (-0.006995, -0.01689, 1.39), (-0.01016, -0.0152, 1.39), (-0.01293, -0.01293, 1.39), (-0.0152, -0.01016, 1.39), (-0.01689, -0.006995, 1.39), (-0.01793, -0.003566, 1.39), (-0.01828, 4.632e-11, 1.39), (-0.01793, 0.003566, 1.39), (-0.01689, 0.006995, 1.39), (-0.0152, 0.01016, 1.39), (-0.01293, 0.01293, 1.39), (-0.01016, 0.0152, 1.39), (-0.006995, 0.01689, 1.39), (-0.003566, 0.01793, 1.39), (0.001313, 0.006601, 1.421), (-1.402e-07, 0.00673, 1.421), (0.002575, 0.006218, 1.421), (0.003739, 0.005596, 1.421), (0.004759, 0.004759, 1.421), (0.005596, 0.003739, 1.421), (0.006217, 0.002575, 1.421), (0.0066, 0.001313, 1.421), (0.00673, 4.632e-11, 1.421), (0.0066, -0.001313, 1.421), (0.006217, -0.002575, 1.421), (0.005596, -0.003739, 1.421), (0.004759, -0.004759, 1.421), (0.003739, -0.005596, 1.421), (0.002575, -0.006218, 1.421), (0.001313, -0.006601, 1.421), (-1.402e-07, -0.00673, 1.421), (-0.001313, -0.006601, 1.421), (-0.002576, -0.006218, 1.421), (-0.003739, -0.005596, 1.421), (-0.004759, -0.004759, 1.421), (-0.005596, -0.003739, 1.421), (-0.006218, -0.002575, 1.421), (-0.006601, -0.001313, 1.421), (-0.00673, 4.632e-11, 1.421), (-0.006601, 0.001313, 1.421), (-0.006218, 0.002575, 1.421), (-0.005596, 0.003739, 1.421), (-0.004759, 0.004759, 1.421), (-0.003739, 0.005596, 1.421), (-0.002576, 0.006218, 1.421), (-0.001313, 0.006601, 1.421), (-0.07845, -0.01941, 1.409), (-0.0536, -0.01941, 1.384), (-0.0536, -0.01941, 1.564), (-0.07845, -0.01941, 1.54), (-0.0536, -0.007201, 1.384), (-0.07845, -0.007201, 1.409), (-0.07845, -0.007201, 1.54), (-0.0536, -0.007201, 1.564), (0.05418, -0.01941, 1.384), (0.07903, -0.01941, 1.409), (0.07903, -0.01941, 1.54), (0.05418, -0.01941, 1.564), (0.07903, -0.007201, 1.409), (0.05418, -0.007201, 1.384), (0.05418, -0.007201, 1.564), (0.07903, -0.007201, 1.54), (-0.09661, -0.006361, 1.391), (-0.07176, -0.006361, 1.366), (-0.07176, -0.02025, 1.366), (-0.09661, -0.02025, 1.391), (-0.09661, -0.02025, 1.558), (-0.07176, -0.02025, 1.583), (-0.07176, -0.006361, 1.583), (-0.09661, -0.006361, 1.558), (0.07234, -0.006361, 1.366), (0.09719, -0.006361, 1.391), (0.09719, -0.006361, 1.558), (0.07234, -0.006361, 1.583), (0.09719, -0.02025, 1.391), (0.07234, -0.02025, 1.366), (0.07234, -0.02025, 1.583), (0.09719, -0.02025, 1.558), (-0.07845, 0.007005, 1.409), (-0.0536, 0.007005, 1.384), (-0.0536, 0.007005, 1.564), (-0.07845, 0.007005, 1.54), (-0.0536, 0.01921, 1.384), (-0.07845, 0.01921, 1.409), (-0.07845, 0.01921, 1.54), (-0.0536, 0.01921, 1.564), (0.05418, 0.007005, 1.384), (0.07903, 0.007005, 1.409), (0.07903, 0.007005, 1.54), (0.05418, 0.007005, 1.564), (0.07903, 0.01921, 1.409), (0.05418, 0.01921, 1.384), (0.05418, 0.01921, 1.564), (0.07903, 0.01921, 1.54), (-0.09661, 0.02006, 1.391), (-0.07176, 0.02006, 1.366), (-0.07176, 0.006165, 1.366), (-0.09661, 0.006165, 1.391), (-0.09661, 0.006165, 1.558), (-0.07176, 0.006165, 1.583), (-0.07176, 0.02006, 1.583), (-0.09661, 0.02006, 1.558), (0.07234, 0.02006, 1.366), (0.09719, 0.02006, 1.391), (0.09719, 0.02006, 1.558), (0.07234, 0.02006, 1.583), (0.09719, 0.006165, 1.391), (0.07234, 0.006165, 1.366), (0.07234, 0.006165, 1.583), (0.09719, 0.006165, 1.558)], [], [(0, 77, 76, 2), (2, 76, 78, 4), (4, 78, 79, 6), (6, 79, 80, 8), (8, 80, 81, 10), (10, 81, 82, 12), (12, 82, 83, 14), (14, 83, 84, 16), (16, 84, 85, 18), (18, 85, 86, 20), (20, 86, 87, 22), (22, 87, 88, 24), (24, 88, 89, 26), (26, 89, 90, 28), (28, 90, 91, 30), (30, 91, 92, 32), (32, 92, 93, 34), (34, 93, 94, 36), (36, 94, 95, 38), (38, 95, 96, 40), (40, 96, 97, 42), (42, 97, 98, 44), (44, 98, 99, 46), (46, 99, 100, 48), (48, 100, 101, 50), (50, 101, 102, 52), (52, 102, 103, 54), (54, 103, 104, 56), (56, 104, 105, 58), (58, 105, 106, 60), (33, 31, 155, 156), (60, 106, 107, 62), (62, 107, 77, 0), (0, 2, 4, 6, 8, 10, 12, 14, 16, 18, 20, 22, 24, 26, 28, 30, 32, 34, 36, 38, 40, 42, 44, 46, 48, 50, 52, 54, 56, 58, 60, 62), (64, 65, 66), (65, 64, 69), (64, 66, 67), (64, 67, 68), (64, 68, 69), (65, 69, 74), (66, 65, 70), (67, 66, 71), (68, 67, 72), (69, 68, 73), (65, 74, 70), (66, 70, 71), (67, 71, 72), (68, 72, 73), (69, 73, 74), (70, 74, 75), (71, 70, 75), (72, 71, 75), (73, 72, 75), (74, 73, 75), (207, 224, 223, 204), (240, 237, 244, 249), (213, 232, 235, 214), (231, 226, 225, 234), (205, 222, 233, 212), (215, 234, 225, 206), (223, 224, 227, 220), (229, 230, 235, 232), (209, 220, 227, 210), (219, 230, 229, 216), (216, 213, 214, 219), (217, 228, 221, 208), (218, 215, 206, 211), (204, 209, 210, 207), (221, 228, 233, 222), (211, 226, 231, 218), (1, 3, 76, 77), (3, 5, 78, 76), (5, 7, 79, 78), (7, 9, 80, 79), (9, 11, 81, 80), (11, 13, 82, 81), (13, 15, 83, 82), (15, 17, 84, 83), (17, 19, 85, 84), (19, 21, 86, 85), (21, 23, 87, 86), (23, 25, 88, 87), (25, 27, 89, 88), (27, 29, 90, 89), (29, 31, 91, 90), (31, 33, 92, 91), (33, 35, 93, 92), (35, 37, 94, 93), (37, 39, 95, 94), (39, 41, 96, 95), (41, 43, 97, 96), (43, 45, 98, 97), (45, 47, 99, 98), (47, 49, 100, 99), (49, 51, 101, 100), (51, 53, 102, 101), (53, 55, 103, 102), (55, 57, 104, 103), (57, 59, 105, 104), (59, 61, 106, 105), (61, 63, 107, 106), (63, 1, 77, 107), (119, 118, 182, 183), (7, 5, 142, 143), (61, 59, 169, 170), (35, 33, 156, 157), (9, 7, 143, 144), (63, 61, 170, 171), (37, 35, 157, 158), (11, 9, 144, 145), (1, 63, 171, 141), (39, 37, 158, 159), (13, 11, 145, 146), (41, 39, 159, 160), (15, 13, 146, 147), (43, 41, 160, 161), (17, 15, 147, 148), (45, 43, 161, 162), (19, 17, 148, 149), (47, 45, 162, 163), (21, 19, 149, 150), (49, 47, 163, 164), (23, 21, 150, 151), (51, 49, 164, 165), (25, 23, 151, 152), (53, 51, 165, 166), (27, 25, 152, 153), (55, 53, 166, 167), (29, 27, 153, 154), (3, 1, 141, 140), (57, 55, 167, 168), (31, 29, 154, 155), (5, 3, 140, 142), (59, 57, 168, 169), (239, 256, 255, 236), (245, 264, 267, 246), (263, 258, 257, 266), (237, 254, 265, 244), (247, 266, 257, 238), (255, 256, 259, 252), (261, 262, 267, 264), (241, 252, 259, 242), (251, 262, 261, 248), (248, 245, 246, 251), (249, 260, 253, 240), (250, 247, 238, 243), (236, 241, 242, 239), (253, 260, 265, 254), (243, 258, 263, 250), (109, 108, 140, 141), (108, 110, 142, 140), (110, 111, 143, 142), (111, 112, 144, 143), (112, 113, 145, 144), (113, 114, 146, 145), (114, 115, 147, 146), (115, 116, 148, 147), (116, 117, 149, 148), (117, 118, 150, 149), (118, 119, 151, 150), (119, 120, 152, 151), (120, 121, 153, 152), (121, 122, 154, 153), (122, 123, 155, 154), (123, 124, 156, 155), (124, 125, 157, 156), (125, 126, 158, 157), (126, 127, 159, 158), (127, 128, 160, 159), (128, 129, 161, 160), (129, 130, 162, 161), (130, 131, 163, 162), (131, 132, 164, 163), (132, 133, 165, 164), (133, 134, 166, 165), (134, 135, 167, 166), (135, 136, 168, 167), (136, 137, 169, 168), (137, 138, 170, 169), (138, 139, 171, 170), (139, 109, 141, 171), (172, 173, 203, 202, 201, 200, 199, 198, 197, 196, 195, 194, 193, 192, 191, 190, 189, 188, 187, 186, 185, 184, 183, 182, 181, 180, 179, 178, 177, 176, 175, 174), (133, 132, 196, 197), (120, 119, 183, 184), (134, 133, 197, 198), (121, 120, 184, 185), (135, 134, 198, 199), (122, 121, 185, 186), (108, 109, 173, 172), (136, 135, 199, 200), (123, 122, 186, 187), (110, 108, 172, 174), (137, 136, 200, 201), (124, 123, 187, 188), (111, 110, 174, 175), (138, 137, 201, 202), (125, 124, 188, 189), (112, 111, 175, 176), (139, 138, 202, 203), (126, 125, 189, 190), (113, 112, 176, 177), (109, 139, 203, 173), (127, 126, 190, 191), (114, 113, 177, 178), (128, 127, 191, 192), (115, 114, 178, 179), (129, 128, 192, 193), (116, 115, 179, 180), (130, 129, 193, 194), (117, 116, 180, 181), (131, 130, 194, 195), (118, 117, 181, 182), (132, 131, 195, 196), (209, 204, 205, 208), (207, 210, 211, 206), (213, 216, 217, 212), (219, 214, 215, 218), (221, 222, 223, 220), (225, 226, 227, 224), (233, 228, 229, 232), (231, 234, 235, 230), (206, 225, 224, 207), (234, 215, 214, 235), (232, 213, 212, 233), (218, 231, 230, 219), (226, 211, 210, 227), (220, 209, 208, 221), (204, 223, 222, 205), (216, 229, 228, 217), (241, 236, 237, 240), (239, 242, 243, 238), (245, 248, 249, 244), (251, 246, 247, 250), (253, 254, 255, 252), (257, 258, 259, 256), (265, 260, 261, 264), (263, 266, 267, 262), (238, 257, 256, 239), (266, 247, 246, 267), (264, 245, 244, 265), (250, 263, 262, 251), (258, 243, 242, 259), (252, 241, 240, 253), (236, 255, 254, 237), (248, 261, 260, 249), (208, 205, 212, 217)])
me_cylinder_001.polygons.foreach_set('use_smooth', [1, 1, 1, 1, 1, 1, 1, 1, 1, 1, 1, 1, 1, 1, 1, 1, 1, 1, 1, 1, 1, 1, 1, 1, 1, 1, 1, 1, 1, 1, 1, 1, 1, 1, 0, 0, 0, 0, 0, 0, 0, 0, 0, 0, 0, 0, 0, 0, 0, 0, 0, 0, 0, 0, 0, 0, 0, 0, 0, 0, 0, 0, 0, 0, 0, 0, 0, 0, 0, 0, 1, 1, 1, 1, 1, 1, 1, 1, 1, 1, 1, 1, 1, 1, 1, 1, 1, 1, 1, 1, 1, 1, 1, 1, 1, 1, 1, 1, 1, 1, 1, 1, 1, 1, 1, 1, 1, 1, 1, 1, 1, 1, 1, 1, 1, 1, 1, 1, 1, 1, 1, 1, 1, 1, 1, 1, 1, 1, 1, 1, 1, 1, 1, 1, 0, 0, 0, 0, 0, 0, 0, 0, 0, 0, 0, 0, 0, 0, 0, 1, 1, 1, 1, 1, 1, 1, 1, 1, 1, 1, 1, 1, 1, 1, 1, 1, 1, 1, 1, 1, 1, 1, 1, 1, 1, 1, 1, 1, 1, 1, 1, 1, 1, 1, 1, 1, 1, 1, 1, 1, 1, 1, 1, 1, 1, 1, 1, 1, 1, 1, 1, 1, 1, 1, 1, 1, 1, 1, 1, 1, 1, 1, 1, 0, 0, 0, 0, 0, 0, 0, 0, 0, 0, 0, 0, 0, 0, 0, 0, 0, 0, 0, 0, 0, 0, 0, 0, 0, 0, 0, 0, 0, 0, 0, 0, 0])
me_cylinder_001.polygons.foreach_set('material_index', [0, 0, 0, 0, 0, 0, 0, 0, 0, 0, 0, 0, 0, 0, 0, 0, 0, 0, 0, 0, 0, 0, 0, 0, 0, 0, 0, 0, 0, 0, 0, 0, 0, 0, 2, 2, 2, 2, 2, 2, 2, 2, 2, 2, 2, 2, 2, 2, 2, 2, 2, 2, 2, 2, 1, 1, 1, 1, 1, 1, 1, 1, 1, 1, 1, 1, 1, 1, 1, 1, 0, 0, 0, 0, 0, 0, 0, 0, 0, 0, 0, 0, 0, 0, 0, 0, 0, 0, 0, 0, 0, 0, 0, 0, 0, 0, 0, 0, 0, 0, 0, 0, 0, 0, 0, 0, 0, 0, 0, 0, 0, 0, 0, 0, 0, 0, 0, 0, 0, 0, 0, 0, 0, 0, 0, 0, 0, 0, 0, 0, 0, 0, 0, 0, 1, 1, 1, 1, 1, 1, 1, 1, 1, 1, 1, 1, 1, 1, 1, 0, 0, 0, 0, 0, 0, 0, 0, 0, 0, 0, 0, 0, 0, 0, 0, 0, 0, 0, 0, 0, 0, 0, 0, 0, 0, 0, 0, 0, 0, 0, 0, 0, 0, 0, 0, 0, 0, 0, 0, 0, 0, 0, 0, 0, 0, 0, 0, 0, 0, 0, 0, 0, 0, 0, 0, 0, 0, 0, 0, 0, 0, 0, 0, 1, 1, 1, 1, 1, 1, 1, 1, 1, 1, 1, 1, 1, 1, 1, 1, 1, 1, 1, 1, 1, 1, 1, 1, 1, 1, 1, 1, 1, 1, 1, 1, 1])
_uv = me_cylinder_001.uv_layers.new(name='UVMap')
_uv.uv.foreach_set('vector', [0.02052, 0.992, 0.02052, 0.007983, 0.0253, 0.00798, 0.0253, 0.992, 0.0253, 0.992, 0.0253, 0.00798, 0.03008, 0.007983, 0.03008, 0.992, 0.03008, 0.992, 0.03008, 0.007983, 0.03467, 0.007995, 0.03467, 0.992, 0.03467, 0.992, 0.03467, 0.007995, 0.0389, 0.008013, 0.0389, 0.992, 0.0389, 0.992, 0.0389, 0.008013, 0.04261, 0.008038, 0.04261, 0.992, 0.1597, 0.992, 0.1597, 0.00798, 0.1633, 0.00798, 0.1633, 0.992, 0.1633, 0.992, 0.1633, 0.00798, 0.1674, 0.00798, 0.1674, 0.992, 0.1674, 0.992, 0.1674, 0.00798, 0.1719, 0.00798, 0.1719, 0.992, 0.1719, 0.992, 0.1719, 0.00798, 0.1767, 0.00798, 0.1767, 0.992, 0.1767, 0.992, 0.1767, 0.00798, 0.1815, 0.00798, 0.1815, 0.992, 0.1815, 0.992, 0.1815, 0.00798, 0.1861, 0.00798, 0.1861, 0.992, 0.1861, 0.992, 0.1861, 0.00798, 0.1905, 0.00798, 0.1905, 0.992, 0.1905, 0.992, 0.1905, 0.00798, 0.1943, 0.00798, 0.1943, 0.992, 0.05857, 0.992, 0.05857, 0.00798, 0.06228, 0.008005, 0.06228, 0.992, 0.06228, 0.992, 0.06228, 0.008005, 0.06652, 0.008023, 0.06652, 0.992, 0.06652, 0.992, 0.06652, 0.008023, 0.07111, 0.008034, 0.07111, 0.992, 0.07111, 0.992, 0.07111, 0.008034, 0.07589, 0.008038, 0.07589, 0.992, 0.07589, 0.992, 0.07589, 0.008038, 0.08066, 0.008034, 0.08066, 0.992, 0.08066, 0.992, 0.08066, 0.008034, 0.08526, 0.008023, 0.08526, 0.992, 0.08526, 0.992, 0.08526, 0.008023, 0.08949, 0.008004, 0.08949, 0.992, 0.08949, 0.992, 0.08949, 0.008004, 0.09319, 0.00798, 0.09319, 0.992, 0.1092, 0.992, 0.1092, 0.00798, 0.1127, 0.00798, 0.1127, 0.992, 0.1127, 0.992, 0.1127, 0.00798, 0.1169, 0.00798, 0.1169, 0.992, 0.1169, 0.992, 0.1169, 0.00798, 0.1214, 0.00798, 0.1214, 0.992, 0.1214, 0.992, 0.1214, 0.00798, 0.1261, 0.00798, 0.1261, 0.992, 0.1261, 0.992, 0.1261, 0.00798, 0.1309, 0.00798, 0.1309, 0.992, 0.1309, 0.992, 0.1309, 0.00798, 0.1356, 0.00798, 0.1356, 0.992, 0.1356, 0.992, 0.1356, 0.00798, 0.1399, 0.00798, 0.1399, 0.992, 0.1399, 0.992, 0.1399, 0.00798, 0.1437, 0.00798, 0.1437, 0.992, 0.00798, 0.992, 0.00798, 0.008037, 0.01169, 0.008013, 0.01169, 0.992, 0.5662, 0.7576, 0.5634, 0.7576, 0.5634, 0.7073, 0.5662, 0.7073, 0.01169, 0.992, 0.01169, 0.008013, 0.01593, 0.007995, 0.01593, 0.992, 0.01593, 0.992, 0.01593, 0.007995, 0.02052, 0.007983, 0.02052, 0.992, 0.8109, 0.1201, 0.8065, 0.122, 0.8018, 0.1229, 0.797, 0.1229, 0.7923, 0.122, 0.7879, 0.1201, 0.7839, 0.1175, 0.7805, 0.1141, 0.7778, 0.1101, 0.776, 0.1056, 0.775, 0.1009, 0.775, 0.09613, 0.776, 0.09143, 0.7778, 0.08699, 0.7805, 0.083, 0.7839, 0.07961, 0.7879, 0.07694, 0.7923, 0.0751, 0.797, 0.07417, 0.8018, 0.07417, 0.8065, 0.0751, 0.8109, 0.07694, 0.8149, 0.07961, 0.8183, 0.083, 0.821, 0.08699, 0.8228, 0.09143, 0.8238, 0.09613, 0.8238, 0.1009, 0.8228, 0.1056, 0.821, 0.1101, 0.8183, 0.1141, 0.8149, 0.1175, 0.5366, 0.6406, 0.5201, 0.5899, 0.5797, 0.6093, 0.5201, 0.5899, 0.5366, 0.6406, 0.4833, 0.6406, 0.5366, 0.6406, 0.5797, 0.6093, 0.5797, 0.672, 0.5366, 0.6406, 0.5797, 0.672, 0.5201, 0.6913, 0.5366, 0.6406, 0.5201, 0.6913, 0.4833, 0.6406, 0.7909, 0.2271, 0.7909, 0.288, 0.7376, 0.2599, 0.7894, 0.5977, 0.7891, 0.6524, 0.736, 0.63, 0.789, 0.5517, 0.7894, 0.5977, 0.736, 0.5678, 0.5366, 0.7073, 0.5366, 0.7653, 0.4833, 0.7324, 0.736, 0.753, 0.736, 0.6908, 0.7894, 0.7231, 0.7909, 0.2271, 0.7376, 0.2599, 0.7376, 0.202, 0.7894, 0.5977, 0.736, 0.63, 0.736, 0.5678, 0.5366, 0.7653, 0.4833, 0.7933, 0.4833, 0.7324, 0.736, 0.6908, 0.7891, 0.6684, 0.7894, 0.7231, 0.736, 0.753, 0.7894, 0.7231, 0.789, 0.7691, 0.8084, 0.3853, 0.8084, 0.448, 0.7652, 0.4166, 0.7488, 0.3659, 0.8084, 0.3853, 0.7652, 0.4166, 0.7119, 0.4166, 0.7488, 0.3659, 0.7652, 0.4166, 0.7488, 0.4673, 0.7119, 0.4166, 0.7652, 0.4166, 0.8084, 0.448, 0.7488, 0.4673, 0.7652, 0.4166, 0.5727, 0.2375, 0.5872, 0.2226, 0.5872, 0.3596, 0.5727, 0.3447, 0.4413, 0.6987, 0.4313, 0.6987, 0.4313, 0.6103, 0.4413, 0.6103, 0.4461, 0.3445, 0.4313, 0.3594, 0.4313, 0.2223, 0.4461, 0.2372, 0.6686, 0.4161, 0.6686, 0.5342, 0.6572, 0.5342, 0.6572, 0.4161, 0.5527, 0.365, 0.5672, 0.38, 0.4513, 0.3798, 0.466, 0.3649, 0.466, 0.2169, 0.4513, 0.202, 0.5672, 0.2022, 0.5527, 0.217, 0.6302, 0.5531, 0.6302, 0.4161, 0.6413, 0.4161, 0.6413, 0.5531, 0.6302, 0.3594, 0.6302, 0.2223, 0.6413, 0.2223, 0.6413, 0.3594, 0.4461, 0.1507, 0.4313, 0.1656, 0.4313, 0.02861, 0.4461, 0.04348, 0.5727, 0.04328, 0.5872, 0.02836, 0.5872, 0.1654, 0.5727, 0.1505, 0.7217, 0.3296, 0.7119, 0.3296, 0.7119, 0.2223, 0.7217, 0.2223, 0.5527, 0.1709, 0.5672, 0.1858, 0.4513, 0.186, 0.466, 0.1711, 0.6142, 0.6982, 0.6042, 0.6982, 0.6042, 0.6098, 0.6142, 0.6098, 0.6943, 0.6793, 0.6846, 0.6793, 0.6846, 0.5721, 0.6943, 0.5721, 0.6686, 0.2223, 0.6686, 0.3405, 0.6572, 0.3405, 0.6572, 0.2223, 0.466, 0.02307, 0.4513, 0.008197, 0.5672, 0.008012, 0.5527, 0.02293, 0.7906, 0.5176, 0.7923, 0.52, 0.7849, 0.5261, 0.7823, 0.5221, 0.7923, 0.52, 0.7943, 0.5221, 0.7883, 0.5295, 0.7849, 0.5261, 0.7943, 0.5221, 0.7968, 0.5238, 0.7923, 0.5321, 0.7883, 0.5295, 0.7968, 0.5238, 0.7995, 0.5249, 0.7967, 0.534, 0.7923, 0.5321, 0.7995, 0.5249, 0.8024, 0.5254, 0.8015, 0.5349, 0.7967, 0.534, 0.8024, 0.5254, 0.8053, 0.5254, 0.8063, 0.5349, 0.8015, 0.5349, 0.8053, 0.5254, 0.8082, 0.5249, 0.811, 0.534, 0.8063, 0.5349, 0.8082, 0.5249, 0.8109, 0.5238, 0.8154, 0.5321, 0.811, 0.534, 0.8109, 0.5238, 0.8134, 0.5221, 0.8194, 0.5295, 0.8154, 0.5321, 0.8134, 0.5221, 0.8154, 0.52, 0.8228, 0.5261, 0.8194, 0.5295, 0.8154, 0.52, 0.8171, 0.5176, 0.8255, 0.5221, 0.8228, 0.5261, 0.8171, 0.5176, 0.8182, 0.5149, 0.8273, 0.5176, 0.8255, 0.5221, 0.8182, 0.5149, 0.8188, 0.512, 0.8282, 0.5129, 0.8273, 0.5176, 0.8188, 0.512, 0.8188, 0.5091, 0.8282, 0.5081, 0.8282, 0.5129, 0.8188, 0.5091, 0.8182, 0.5062, 0.8273, 0.5034, 0.8282, 0.5081, 0.8182, 0.5062, 0.8171, 0.5035, 0.8255, 0.499, 0.8273, 0.5034, 0.8171, 0.5035, 0.8154, 0.501, 0.8228, 0.495, 0.8255, 0.499, 0.8154, 0.501, 0.8134, 0.4989, 0.8194, 0.4916, 0.8228, 0.495, 0.8134, 0.4989, 0.8109, 0.4973, 0.8154, 0.4889, 0.8194, 0.4916, 0.8109, 0.4973, 0.8082, 0.4962, 0.811, 0.4871, 0.8154, 0.4889, 0.8082, 0.4962, 0.8053, 0.4956, 0.8063, 0.4862, 0.811, 0.4871, 0.8053, 0.4956, 0.8024, 0.4956, 0.8015, 0.4862, 0.8063, 0.4862, 0.8024, 0.4956, 0.7995, 0.4962, 0.7967, 0.4871, 0.8015, 0.4862, 0.7995, 0.4962, 0.7968, 0.4973, 0.7923, 0.4889, 0.7967, 0.4871, 0.7968, 0.4973, 0.7943, 0.4989, 0.7883, 0.4916, 0.7923, 0.4889, 0.7943, 0.4989, 0.7923, 0.501, 0.7849, 0.495, 0.7883, 0.4916, 0.7923, 0.501, 0.7906, 0.5035, 0.7823, 0.499, 0.7849, 0.495, 0.7906, 0.5035, 0.7895, 0.5062, 0.7804, 0.5034, 0.7823, 0.499, 0.7895, 0.5062, 0.7889, 0.5091, 0.7795, 0.5081, 0.7804, 0.5034, 0.7889, 0.5091, 0.7889, 0.512, 0.7795, 0.5129, 0.7795, 0.5081, 0.7889, 0.512, 0.7895, 0.5149, 0.7804, 0.5176, 0.7795, 0.5129, 0.7895, 0.5149, 0.7906, 0.5176, 0.7823, 0.5221, 0.7804, 0.5176, 0.8113, 0.6179, 0.8102, 0.6179, 0.8102, 0.5928, 0.8113, 0.5928, 0.7009, 0.7659, 0.6981, 0.7659, 0.6981, 0.7157, 0.7009, 0.7157, 0.6869, 0.7659, 0.6846, 0.7659, 0.6846, 0.7157, 0.6869, 0.7157, 0.5691, 0.7576, 0.5662, 0.7576, 0.5662, 0.7073, 0.5691, 0.7073, 0.7035, 0.7659, 0.7009, 0.7659, 0.7009, 0.7157, 0.7035, 0.7157, 0.6894, 0.7659, 0.6869, 0.7659, 0.6869, 0.7157, 0.6894, 0.7157, 0.572, 0.7576, 0.5691, 0.7576, 0.5691, 0.7073, 0.572, 0.7073, 0.7058, 0.7659, 0.7035, 0.7659, 0.7035, 0.7157, 0.7058, 0.7157, 0.6923, 0.7659, 0.6894, 0.7659, 0.6894, 0.7157, 0.6923, 0.7157, 0.5748, 0.7576, 0.572, 0.7576, 0.572, 0.7073, 0.5748, 0.7073, 0.4335, 0.7853, 0.4313, 0.7853, 0.4313, 0.735, 0.4335, 0.735, 0.5774, 0.7575, 0.5748, 0.7576, 0.5748, 0.7073, 0.5774, 0.7073, 0.436, 0.7853, 0.4335, 0.7853, 0.4335, 0.735, 0.436, 0.735, 0.5797, 0.7575, 0.5774, 0.7575, 0.5774, 0.7073, 0.5797, 0.7073, 0.4388, 0.7853, 0.436, 0.7853, 0.436, 0.735, 0.4388, 0.735, 0.7772, 0.05821, 0.775, 0.05821, 0.775, 0.00798, 0.7772, 0.00798, 0.4417, 0.7853, 0.4388, 0.7853, 0.4388, 0.735, 0.4417, 0.735, 0.7798, 0.05821, 0.7772, 0.05821, 0.7772, 0.00798, 0.7798, 0.00798, 0.4446, 0.7853, 0.4417, 0.7853, 0.4417, 0.735, 0.4446, 0.735, 0.7825, 0.05821, 0.7798, 0.05821, 0.7798, 0.00798, 0.7825, 0.00798, 0.4475, 0.7853, 0.4446, 0.7853, 0.4446, 0.735, 0.4475, 0.735, 0.7854, 0.05821, 0.7825, 0.05821, 0.7825, 0.00798, 0.7854, 0.00798, 0.4501, 0.7853, 0.4475, 0.7853, 0.4475, 0.735, 0.4501, 0.735, 0.7884, 0.05821, 0.7854, 0.05821, 0.7854, 0.00798, 0.7884, 0.00798, 0.4525, 0.7853, 0.4501, 0.7853, 0.4501, 0.735, 0.4525, 0.735, 0.7912, 0.05821, 0.7884, 0.05821, 0.7884, 0.00798, 0.7912, 0.00798, 0.5608, 0.7575, 0.5585, 0.7575, 0.5585, 0.7073, 0.5608, 0.7073, 0.6952, 0.7659, 0.6923, 0.7659, 0.6923, 0.7157, 0.6952, 0.7157, 0.7939, 0.05821, 0.7912, 0.05821, 0.7912, 0.00798, 0.7939, 0.00798, 0.5634, 0.7576, 0.5608, 0.7575, 0.5608, 0.7073, 0.5634, 0.7073, 0.6981, 0.7659, 0.6952, 0.7659, 0.6952, 0.7157, 0.6981, 0.7157, 0.7962, 0.05821, 0.7939, 0.05821, 0.7939, 0.00798, 0.7962, 0.00798, 0.5727, 0.4314, 0.5872, 0.4166, 0.5872, 0.5536, 0.5727, 0.5387, 0.4461, 0.5385, 0.4313, 0.5533, 0.4313, 0.4163, 0.4461, 0.4312, 0.696, 0.3972, 0.696, 0.5154, 0.6846, 0.5154, 0.6846, 0.3972, 0.5527, 0.559, 0.5672, 0.5739, 0.4513, 0.5738, 0.466, 0.5589, 0.466, 0.4109, 0.4513, 0.396, 0.5672, 0.3962, 0.5527, 0.411, 0.6032, 0.5531, 0.6032, 0.4161, 0.6142, 0.4161, 0.6142, 0.5531, 0.6032, 0.3594, 0.6032, 0.2223, 0.6142, 0.2223, 0.6142, 0.3594, 0.6179, 0.1507, 0.6032, 0.1656, 0.6032, 0.02861, 0.6179, 0.04348, 0.7446, 0.04328, 0.7591, 0.02836, 0.7591, 0.1654, 0.7446, 0.1505, 0.72, 0.6793, 0.7103, 0.6793, 0.7103, 0.5721, 0.72, 0.5721, 0.7246, 0.1709, 0.7391, 0.1858, 0.6232, 0.186, 0.6379, 0.1711, 0.4673, 0.6987, 0.4573, 0.6987, 0.4573, 0.6103, 0.4673, 0.6103, 0.667, 0.6982, 0.6572, 0.6982, 0.6572, 0.591, 0.667, 0.591, 0.696, 0.2223, 0.696, 0.3405, 0.6846, 0.3405, 0.6846, 0.2223, 0.6379, 0.02307, 0.6232, 0.008197, 0.7391, 0.008012, 0.7246, 0.02293, 0.7874, 0.1586, 0.7884, 0.1591, 0.7856, 0.1681, 0.7829, 0.167, 0.7884, 0.1591, 0.7894, 0.1593, 0.7885, 0.1687, 0.7856, 0.1681, 0.7894, 0.1593, 0.7905, 0.1593, 0.7914, 0.1687, 0.7885, 0.1687, 0.7905, 0.1593, 0.7916, 0.1591, 0.7943, 0.1681, 0.7914, 0.1687, 0.7916, 0.1591, 0.7926, 0.1586, 0.797, 0.167, 0.7943, 0.1681, 0.7926, 0.1586, 0.7935, 0.158, 0.7995, 0.1654, 0.797, 0.167, 0.7935, 0.158, 0.7942, 0.1573, 0.8015, 0.1633, 0.7995, 0.1654, 0.7942, 0.1573, 0.7948, 0.1564, 0.8032, 0.1608, 0.8015, 0.1633, 0.7948, 0.1564, 0.7952, 0.1554, 0.8043, 0.1581, 0.8032, 0.1608, 0.7952, 0.1554, 0.7954, 0.1543, 0.8049, 0.1552, 0.8043, 0.1581, 0.7954, 0.1543, 0.7954, 0.1532, 0.8049, 0.1523, 0.8049, 0.1552, 0.7954, 0.1532, 0.7952, 0.1522, 0.8043, 0.1494, 0.8049, 0.1523, 0.7952, 0.1522, 0.7948, 0.1512, 0.8032, 0.1467, 0.8043, 0.1494, 0.7948, 0.1512, 0.7942, 0.1503, 0.8015, 0.1443, 0.8032, 0.1467, 0.7942, 0.1503, 0.7935, 0.1495, 0.7995, 0.1422, 0.8015, 0.1443, 0.7935, 0.1495, 0.7926, 0.1489, 0.797, 0.1406, 0.7995, 0.1422, 0.7926, 0.1489, 0.7916, 0.1485, 0.7943, 0.1394, 0.797, 0.1406, 0.7916, 0.1485, 0.7905, 0.1483, 0.7914, 0.1389, 0.7943, 0.1394, 0.7905, 0.1483, 0.7894, 0.1483, 0.7885, 0.1389, 0.7914, 0.1389, 0.7894, 0.1483, 0.7884, 0.1485, 0.7856, 0.1394, 0.7885, 0.1389, 0.7884, 0.1485, 0.7874, 0.1489, 0.7829, 0.1406, 0.7856, 0.1394, 0.7874, 0.1489, 0.7865, 0.1495, 0.7804, 0.1422, 0.7829, 0.1406, 0.7865, 0.1495, 0.7857, 0.1503, 0.7784, 0.1443, 0.7804, 0.1422, 0.7857, 0.1503, 0.7851, 0.1512, 0.7767, 0.1467, 0.7784, 0.1443, 0.7851, 0.1512, 0.7847, 0.1522, 0.7756, 0.1494, 0.7767, 0.1467, 0.7847, 0.1522, 0.7845, 0.1532, 0.775, 0.1523, 0.7756, 0.1494, 0.7845, 0.1532, 0.7845, 0.1543, 0.775, 0.1552, 0.775, 0.1523, 0.7845, 0.1543, 0.7847, 0.1554, 0.7756, 0.1581, 0.775, 0.1552, 0.7847, 0.1554, 0.7851, 0.1564, 0.7767, 0.1608, 0.7756, 0.1581, 0.7851, 0.1564, 0.7857, 0.1573, 0.7784, 0.1633, 0.7767, 0.1608, 0.7857, 0.1573, 0.7865, 0.158, 0.7804, 0.1654, 0.7784, 0.1633, 0.7865, 0.158, 0.7874, 0.1586, 0.7829, 0.167, 0.7804, 0.1654, 0.6062, 0.8158, 0.6055, 0.8151, 0.6049, 0.8142, 0.6044, 0.8132, 0.6042, 0.8121, 0.6042, 0.811, 0.6044, 0.81, 0.6049, 0.809, 0.6055, 0.8081, 0.6062, 0.8073, 0.6071, 0.8067, 0.6081, 0.8063, 0.6092, 0.8061, 0.6103, 0.8061, 0.6113, 0.8063, 0.6123, 0.8067, 0.6132, 0.8073, 0.614, 0.8081, 0.6146, 0.809, 0.615, 0.81, 0.6152, 0.811, 0.6152, 0.8121, 0.615, 0.8132, 0.6146, 0.8142, 0.614, 0.8151, 0.6132, 0.8158, 0.6123, 0.8164, 0.6113, 0.8169, 0.6103, 0.8171, 0.6092, 0.8171, 0.6081, 0.8169, 0.6071, 0.8164, 0.8092, 0.659, 0.8081, 0.659, 0.8081, 0.6339, 0.8092, 0.6339, 0.8123, 0.6179, 0.8113, 0.6179, 0.8113, 0.5928, 0.8123, 0.5928, 0.8102, 0.659, 0.8092, 0.659, 0.8092, 0.6339, 0.8102, 0.6339, 0.8131, 0.6179, 0.8123, 0.6179, 0.8123, 0.5928, 0.8131, 0.5928, 0.8113, 0.659, 0.8102, 0.659, 0.8102, 0.6339, 0.8113, 0.6339, 0.8062, 0.5768, 0.8053, 0.5768, 0.8053, 0.5517, 0.8062, 0.5517, 0.7959, 0.329, 0.7948, 0.329, 0.7948, 0.3039, 0.7959, 0.3039, 0.8123, 0.659, 0.8113, 0.659, 0.8113, 0.6339, 0.8123, 0.6339, 0.8071, 0.5768, 0.8062, 0.5768, 0.8062, 0.5517, 0.8071, 0.5517, 0.797, 0.329, 0.7959, 0.329, 0.7959, 0.3039, 0.797, 0.3039, 0.8131, 0.659, 0.8123, 0.659, 0.8123, 0.6339, 0.8131, 0.6339, 0.8082, 0.5768, 0.8071, 0.5768, 0.8071, 0.5517, 0.8082, 0.5517, 0.798, 0.329, 0.797, 0.329, 0.797, 0.3039, 0.798, 0.3039, 0.7928, 0.329, 0.792, 0.3291, 0.792, 0.304, 0.7928, 0.3039, 0.8092, 0.5768, 0.8082, 0.5768, 0.8082, 0.5517, 0.8092, 0.5517, 0.799, 0.329, 0.798, 0.329, 0.798, 0.3039, 0.799, 0.3039, 0.7938, 0.329, 0.7928, 0.329, 0.7928, 0.3039, 0.7938, 0.3039, 0.8103, 0.5768, 0.8092, 0.5768, 0.8092, 0.5517, 0.8103, 0.5517, 0.7998, 0.3291, 0.799, 0.329, 0.799, 0.3039, 0.7998, 0.304, 0.7948, 0.329, 0.7938, 0.329, 0.7938, 0.3039, 0.7948, 0.3039, 0.8114, 0.5768, 0.8103, 0.5768, 0.8103, 0.5517, 0.8114, 0.5517, 0.8061, 0.6179, 0.8053, 0.6179, 0.8053, 0.5928, 0.8061, 0.5928, 0.8123, 0.5768, 0.8114, 0.5768, 0.8114, 0.5517, 0.8123, 0.5517, 0.8071, 0.6179, 0.8061, 0.6179, 0.8061, 0.5928, 0.8071, 0.5928, 0.8131, 0.5768, 0.8123, 0.5768, 0.8123, 0.5517, 0.8131, 0.5517, 0.8081, 0.6179, 0.8071, 0.6179, 0.8071, 0.5928, 0.8081, 0.5928, 0.8061, 0.659, 0.8053, 0.659, 0.8053, 0.6339, 0.8061, 0.6339, 0.8092, 0.6179, 0.8081, 0.6179, 0.8081, 0.5928, 0.8092, 0.5928, 0.8071, 0.659, 0.8061, 0.659, 0.8061, 0.6339, 0.8071, 0.6339, 0.8102, 0.6179, 0.8092, 0.6179, 0.8092, 0.5928, 0.8102, 0.5928, 0.8081, 0.659, 0.8071, 0.659, 0.8071, 0.6339, 0.8081, 0.6339, 0.6846, 0.6793, 0.6943, 0.6793, 0.6943, 0.6997, 0.6846, 0.6997, 0.6943, 0.5721, 0.6846, 0.5721, 0.6846, 0.5517, 0.6943, 0.5517, 0.7119, 0.3296, 0.7217, 0.3296, 0.7217, 0.35, 0.7119, 0.35, 0.7217, 0.2223, 0.7119, 0.2223, 0.7119, 0.202, 0.7217, 0.202, 0.6413, 0.5735, 0.6302, 0.5735, 0.6302, 0.5531, 0.6413, 0.5531, 0.6572, 0.5342, 0.6686, 0.5342, 0.6686, 0.5546, 0.6572, 0.5546, 0.6413, 0.3797, 0.6302, 0.3797, 0.6302, 0.3594, 0.6413, 0.3594, 0.6686, 0.4161, 0.6572, 0.4161, 0.6572, 0.3957, 0.6686, 0.3957, 0.5527, 0.217, 0.5672, 0.2022, 0.5872, 0.2226, 0.5727, 0.2375, 0.4513, 0.202, 0.466, 0.2169, 0.4461, 0.2372, 0.4313, 0.2223, 0.4313, 0.3594, 0.4461, 0.3445, 0.466, 0.3649, 0.4513, 0.3798, 0.5527, 0.02293, 0.5672, 0.008012, 0.5872, 0.02836, 0.5727, 0.04328, 0.4513, 0.008197, 0.466, 0.02307, 0.4461, 0.04348, 0.4313, 0.02861, 0.4313, 0.1656, 0.4461, 0.1507, 0.466, 0.1711, 0.4513, 0.186, 0.5727, 0.3447, 0.5872, 0.3596, 0.5672, 0.38, 0.5527, 0.365, 0.5727, 0.1505, 0.5872, 0.1654, 0.5672, 0.1858, 0.5527, 0.1709, 0.6572, 0.6982, 0.667, 0.6982, 0.667, 0.7186, 0.6572, 0.7186, 0.667, 0.591, 0.6572, 0.591, 0.6572, 0.5706, 0.667, 0.5706, 0.7103, 0.6793, 0.72, 0.6793, 0.72, 0.6997, 0.7103, 0.6997, 0.72, 0.5721, 0.7103, 0.5721, 0.7103, 0.5517, 0.72, 0.5517, 0.6142, 0.5735, 0.6032, 0.5735, 0.6032, 0.5531, 0.6142, 0.5531, 0.6032, 0.3957, 0.6142, 0.3957, 0.6142, 0.4161, 0.6032, 0.4161, 0.6142, 0.3797, 0.6032, 0.3797, 0.6032, 0.3594, 0.6142, 0.3594, 0.6032, 0.202, 0.6142, 0.202, 0.6142, 0.2223, 0.6032, 0.2223, 0.5527, 0.411, 0.5672, 0.3962, 0.5872, 0.4166, 0.5727, 0.4314, 0.4513, 0.396, 0.466, 0.4109, 0.4461, 0.4312, 0.4313, 0.4163, 0.4313, 0.5533, 0.4461, 0.5385, 0.466, 0.5589, 0.4513, 0.5738, 0.7246, 0.02293, 0.7391, 0.008012, 0.7591, 0.02836, 0.7446, 0.04328, 0.6232, 0.008197, 0.6379, 0.02307, 0.6179, 0.04348, 0.6032, 0.02861, 0.6032, 0.1656, 0.6179, 0.1507, 0.6379, 0.1711, 0.6232, 0.186, 0.5727, 0.5387, 0.5872, 0.5536, 0.5672, 0.5739, 0.5527, 0.559, 0.7446, 0.1505, 0.7591, 0.1654, 0.7391, 0.1858, 0.7246, 0.1709, 0.6402, 0.6982, 0.6302, 0.6982, 0.6302, 0.6098, 0.6402, 0.6098])
me_cylinder_001.materials.append(mat_shiny)
me_cylinder_001.materials.append(mat_glass)
me_cylinder_001.materials.append(mat_lasercore)
me_cylinder_001.update()

# ---- objects
ob_cylinder = bpy.data.objects.new('Cylinder', me_cylinder)
ob_empty = bpy.data.objects.new('Empty', None)
ob_cylinder_001 = bpy.data.objects.new('Cylinder.001', me_cylinder_001)

# ---- transforms, parenting, visibility, modifiers, constraints
ob_cylinder.location = (0.0, 0.0, 0.0)
_m = ob_cylinder.modifiers.new('Array', 'ARRAY')
_m.count = 3
_m.relative_offset_displace = (0.0, 0.0, 0.0)
_m.use_object_offset = True
_m.offset_object = ob_empty
_m = ob_cylinder.modifiers.new('Auto Smooth', 'NODES')
_m.node_group = ng_auto_smooth
_gi = [s.identifier for s in ng_auto_smooth.interface.items_tree if s.item_type == 'SOCKET' and s.in_out == 'INPUT']
_m[_gi[1]] = 0.5236  # Angle
ob_empty.location = (0.0, 0.0, 0.0)
ob_empty.rotation_euler = (0.0, -0.0, 2.094)
ob_empty.empty_display_type = 'ARROWS'
ob_cylinder_001.location = (0.0, 0.0, 0.0)
_m = ob_cylinder_001.modifiers.new('Auto Smooth', 'NODES')
_m.node_group = ng_auto_smooth
_gi = [s.identifier for s in ng_auto_smooth.interface.items_tree if s.item_type == 'SOCKET' and s.in_out == 'INPUT']
_m[_gi[1]] = 0.5236  # Angle

# ---- collection membership
col_collection.objects.link(ob_cylinder)
col_collection.objects.link(ob_empty)
col_collection.objects.link(ob_cylinder_001)

# ---- scene / render settings (as saved in the file)
scene.frame_start = 1; scene.frame_end = 250; scene.frame_set(1)
scene.render.engine = 'BLENDER_EEVEE_NEXT'
scene.cycles.sampling_pattern = 'TABULATED_SOBOL'
bpy.context.view_layer.update()

# ---- added for rendering (the .blend has no active camera and no usable light): camera, sun
cam_auto = bpy.data.cameras.new('AutoCamera')
cam_auto.lens = 50.0
cam_auto.sensor_width = 36.0
cam_auto.clip_end = 1000.0
ob_auto_camera = bpy.data.objects.new('AutoCamera', cam_auto)
scene.collection.objects.link(ob_auto_camera)
ob_auto_camera.location = (1.80795, -2.28249, 2.22901)
ob_auto_camera.rotation_euler = (1.09748, -7.21219e-08, 0.694738)
scene.camera = ob_auto_camera
light_auto_sun = bpy.data.lights.new('AutoSun', 'SUN')
light_auto_sun.energy = 3.0
light_auto_sun.angle = 0.0523599
ob_auto_sun = bpy.data.objects.new('AutoSun', light_auto_sun)
scene.collection.objects.link(ob_auto_sun)
ob_auto_sun.rotation_euler = (0.872665, 0.174533, 0.523599)
bpy.context.view_layer.update()
